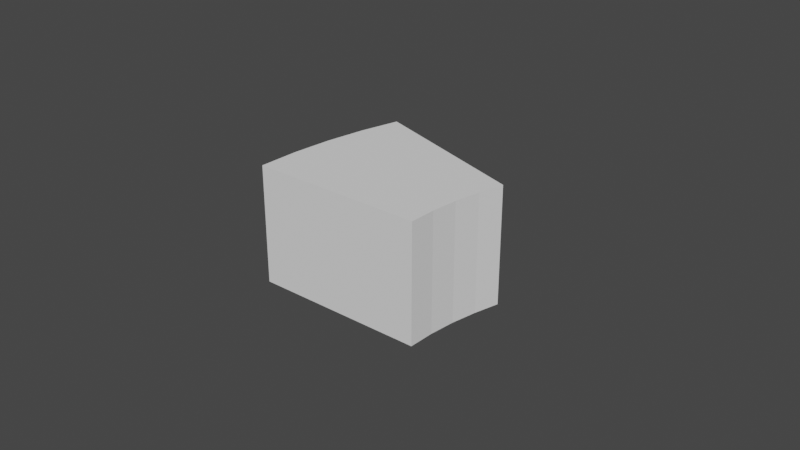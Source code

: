 # Source: OuterZone.blend  (saved by Blender 2.92.15; exported with 4.5.12 LTS)
import bpy
from mathutils import Matrix  # noqa: F401  (used for matrix-valued properties, if any)

bpy.ops.wm.read_factory_settings(use_empty=True)
scene = bpy.context.scene
scene.name = 'Scene'

# ---- collections
col_collection = bpy.data.collections.new('Collection'); scene.collection.children.link(col_collection)

# ---- world
world_world = bpy.data.worlds.new('World'); scene.world = world_world
world_world.use_nodes = True; world_world.node_tree.nodes.clear()
_N = world_world.node_tree.nodes; _L = world_world.node_tree.links
n0 = _N.new('ShaderNodeOutputWorld'); n0.name = 'World Output'; n0.location = (300, 300)
n1 = _N.new('ShaderNodeBackground'); n1.name = 'Background'; n1.location = (10, 300)
n1.inputs[0].default_value = (0.05088, 0.05088, 0.05088, 1.0)
_L.new(n1.outputs[0], n0.inputs[0])
n0.is_active_output = True
world_world.color = (0.05088, 0.05088, 0.05088)
world_world.use_sun_shadow = False
world_world.sun_shadow_jitter_overblur = 0.0

# ---- meshes
me_circle_001 = bpy.data.meshes.new('Circle.001')
me_circle_001.from_pydata([(-0.1018, 0.03306, 0.0), (-0.104, 0.02498, 0.0), (-0.1057, 0.01674, 0.0), (-0.1067, 0.008395, 0.0), (-0.107, -4.294e-08, 0.0), (-0.1541, 0.05006, 0.0), (-0.1575, 0.03782, 0.0), (-0.16, 0.02534, 0.0), (-0.1615, 0.01271, 0.0), (-0.162, -6.502e-08, 0.0), (-0.1018, 0.03306, -0.0381), (-0.104, 0.02498, -0.0381), (-0.1057, 0.01674, -0.0381), (-0.1067, 0.008395, -0.0381), (-0.107, -4.294e-08, -0.0381), (-0.1541, 0.05006, -0.0381), (-0.1575, 0.03782, -0.0381), (-0.16, 0.02534, -0.0381), (-0.1615, 0.01271, -0.0381), (-0.162, -6.502e-08, -0.0381)], [], [(1, 0, 5, 6, 7, 8, 9, 4, 3, 2), (11, 12, 13, 14, 19, 18, 17, 16, 15, 10), (0, 1, 11, 10), (9, 8, 18, 19), (6, 5, 15, 16), (1, 2, 12, 11), (4, 9, 19, 14), (7, 6, 16, 17), (2, 3, 13, 12), (5, 0, 10, 15), (8, 7, 17, 18), (3, 4, 14, 13)])
_k = {(0, 1): 0.21569, (1, 2): 0.21569, (2, 3): 0.21569, (3, 4): 0.21569, (10, 11): 0.21569, (11, 12): 0.21569, (12, 13): 0.21569, (13, 14): 0.21569}
me_circle_001.attributes.new('crease_edge', 'FLOAT', 'EDGE').data.foreach_set('value', [_k.get((min(e.vertices), max(e.vertices)), 0.0) for e in me_circle_001.edges])
_uv = me_circle_001.uv_layers.new(name='UVMap')
_uv.uv.foreach_set('vector', [0.0, 0.0, 0.0, 0.0, 0.0, 0.0, 0.0, 0.0, 0.0, 0.0, 0.0, 0.0, 0.0, 0.0, 0.0, 0.0, 0.0, 0.0, 0.0, 0.0, 0.0, 0.0, 0.0, 0.0, 0.0, 0.0, 0.0, 0.0, 0.0, 0.0, 0.0, 0.0, 0.0, 0.0, 0.0, 0.0, 0.0, 0.0, 0.0, 0.0, 0.0, 0.0, 0.0, 0.0, 0.0, 0.0, 0.0, 0.0, 0.0, 0.0, 0.0, 0.0, 0.0, 0.0, 0.0, 0.0, 0.0, 0.0, 0.0, 0.0, 0.0, 0.0, 0.0, 0.0, 0.0, 0.0, 0.0, 0.0, 0.0, 0.0, 0.0, 0.0, 0.0, 0.0, 0.0, 0.0, 0.0, 0.0, 0.0, 0.0, 0.0, 0.0, 0.0, 0.0, 0.0, 0.0, 0.0, 0.0, 0.0, 0.0, 0.0, 0.0, 0.0, 0.0, 0.0, 0.0, 0.0, 0.0, 0.0, 0.0, 0.0, 0.0, 0.0, 0.0, 0.0, 0.0, 0.0, 0.0, 0.0, 0.0, 0.0, 0.0, 0.0, 0.0, 0.0, 0.0, 0.0, 0.0, 0.0, 0.0])
me_circle_001.use_remesh_fix_poles = True
me_circle_001.use_remesh_preserve_attributes = False
me_circle_001.use_mirror_vertex_groups = False
me_circle_001.update()

# ---- objects
ob_circle = bpy.data.objects.new('Circle', me_circle_001)

# ---- transforms, parenting, visibility, modifiers, constraints
ob_circle.location = (0.0, 0.0, 0.0)
ob_circle.lineart.crease_threshold = 0.0

# ---- collection membership
col_collection.objects.link(ob_circle)

# ---- scene / render settings (as saved in the file)
scene.frame_start = 1; scene.frame_end = 250; scene.frame_set(1)
scene.render.engine = 'BLENDER_EEVEE_NEXT'
scene.cycles.use_denoising = False
scene.cycles.samples = 128
scene.cycles.sampling_pattern = 'TABULATED_SOBOL'
scene.cycles.use_adaptive_sampling = False
scene.cycles.use_light_tree = False
scene.view_settings.view_transform = 'Filmic'
bpy.context.view_layer.update()

# ---- added for rendering (the .blend has no active camera and no usable light): camera, sun
cam_auto = bpy.data.cameras.new('AutoCamera')
cam_auto.lens = 50.0
cam_auto.sensor_width = 36.0
cam_auto.clip_end = 1000.0
ob_auto_camera = bpy.data.objects.new('AutoCamera', cam_auto)
scene.collection.objects.link(ob_auto_camera)
ob_auto_camera.location = (0.0531634, -0.197024, 0.128986)
ob_auto_camera.rotation_euler = (1.09748, -7.21219e-08, 0.694738)
scene.camera = ob_auto_camera
light_auto_sun = bpy.data.lights.new('AutoSun', 'SUN')
light_auto_sun.energy = 3.0
light_auto_sun.angle = 0.0523599
ob_auto_sun = bpy.data.objects.new('AutoSun', light_auto_sun)
scene.collection.objects.link(ob_auto_sun)
ob_auto_sun.rotation_euler = (0.872665, 0.174533, 0.523599)
bpy.context.view_layer.update()
